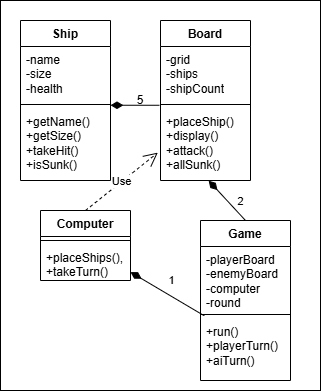

The diagram above was exported from draw.io. Its source (the exported page's mxGraphModel, read from the mxfile embedded in the PNG):
<mxGraphModel dx="693" dy="350" grid="1" gridSize="10" guides="1" tooltips="1" connect="1" arrows="1" fold="1" page="1" pageScale="1" pageWidth="827" pageHeight="1169" background="#ffffff" math="0" shadow="0">
  <root>
    <mxCell id="0" />
    <mxCell id="1" parent="0" />
    <mxCell id="M1AGlhvUajLDGt3aJgPx-1" parent="1" style="swimlane;fontStyle=1;align=center;verticalAlign=top;childLayout=stackLayout;horizontal=1;startSize=26;horizontalStack=0;resizeParent=1;resizeParentMax=0;resizeLast=0;collapsible=1;marginBottom=0;whiteSpace=wrap;html=1;rounded=0;" value="Ship" vertex="1">
      <mxGeometry height="160" width="90" x="50" y="80" as="geometry" />
    </mxCell>
    <mxCell id="M1AGlhvUajLDGt3aJgPx-2" parent="M1AGlhvUajLDGt3aJgPx-1" style="text;strokeColor=none;fillColor=none;align=left;verticalAlign=top;spacingLeft=4;spacingRight=4;overflow=hidden;rotatable=0;points=[[0,0.5],[1,0.5]];portConstraint=eastwest;whiteSpace=wrap;html=1;rounded=0;" value="-name&lt;div&gt;-size&lt;/div&gt;&lt;div&gt;-health&lt;/div&gt;" vertex="1">
      <mxGeometry height="54" width="90" y="26" as="geometry" />
    </mxCell>
    <mxCell id="M1AGlhvUajLDGt3aJgPx-3" parent="M1AGlhvUajLDGt3aJgPx-1" style="line;strokeWidth=1;fillColor=none;align=left;verticalAlign=middle;spacingTop=-1;spacingLeft=3;spacingRight=3;rotatable=0;labelPosition=right;points=[];portConstraint=eastwest;strokeColor=inherit;rounded=0;" value="" vertex="1">
      <mxGeometry height="8" width="90" y="80" as="geometry" />
    </mxCell>
    <mxCell id="M1AGlhvUajLDGt3aJgPx-4" parent="M1AGlhvUajLDGt3aJgPx-1" style="text;strokeColor=none;fillColor=none;align=left;verticalAlign=top;spacingLeft=4;spacingRight=4;overflow=hidden;rotatable=0;points=[[0,0.5],[1,0.5]];portConstraint=eastwest;whiteSpace=wrap;html=1;rounded=0;" value="+getName() +getSize() +takeHit()&lt;div&gt;+isSunk()&lt;/div&gt;" vertex="1">
      <mxGeometry height="72" width="90" y="88" as="geometry" />
    </mxCell>
    <mxCell id="M1AGlhvUajLDGt3aJgPx-5" parent="1" style="swimlane;fontStyle=1;align=center;verticalAlign=top;childLayout=stackLayout;horizontal=1;startSize=26;horizontalStack=0;resizeParent=1;resizeParentMax=0;resizeLast=0;collapsible=1;marginBottom=0;whiteSpace=wrap;html=1;rounded=0;" value="Computer" vertex="1">
      <mxGeometry height="70" width="90" x="70" y="270" as="geometry" />
    </mxCell>
    <mxCell id="M1AGlhvUajLDGt3aJgPx-7" parent="M1AGlhvUajLDGt3aJgPx-5" style="line;strokeWidth=1;fillColor=none;align=left;verticalAlign=middle;spacingTop=-1;spacingLeft=3;spacingRight=3;rotatable=0;labelPosition=right;points=[];portConstraint=eastwest;strokeColor=inherit;rounded=0;" value="" vertex="1">
      <mxGeometry height="8" width="90" y="26" as="geometry" />
    </mxCell>
    <mxCell id="M1AGlhvUajLDGt3aJgPx-8" parent="M1AGlhvUajLDGt3aJgPx-5" style="text;strokeColor=none;fillColor=none;align=left;verticalAlign=top;spacingLeft=4;spacingRight=4;overflow=hidden;rotatable=0;points=[[0,0.5],[1,0.5]];portConstraint=eastwest;whiteSpace=wrap;html=1;rounded=0;" value="+placeShips(), +takeTurn()" vertex="1">
      <mxGeometry height="36" width="90" y="34" as="geometry" />
    </mxCell>
    <mxCell id="M1AGlhvUajLDGt3aJgPx-9" parent="1" style="swimlane;fontStyle=1;align=center;verticalAlign=top;childLayout=stackLayout;horizontal=1;startSize=26;horizontalStack=0;resizeParent=1;resizeParentMax=0;resizeLast=0;collapsible=1;marginBottom=0;whiteSpace=wrap;html=1;rounded=0;" value="Board" vertex="1">
      <mxGeometry height="160" width="90" x="190" y="80" as="geometry" />
    </mxCell>
    <mxCell id="M1AGlhvUajLDGt3aJgPx-10" parent="M1AGlhvUajLDGt3aJgPx-9" style="text;strokeColor=none;fillColor=none;align=left;verticalAlign=top;spacingLeft=4;spacingRight=4;overflow=hidden;rotatable=0;points=[[0,0.5],[1,0.5]];portConstraint=eastwest;whiteSpace=wrap;html=1;rounded=0;" value="-grid&lt;div&gt;-ships&lt;div&gt;-shipCount&lt;/div&gt;&lt;/div&gt;" vertex="1">
      <mxGeometry height="54" width="90" y="26" as="geometry" />
    </mxCell>
    <mxCell id="M1AGlhvUajLDGt3aJgPx-11" parent="M1AGlhvUajLDGt3aJgPx-9" style="line;strokeWidth=1;fillColor=none;align=left;verticalAlign=middle;spacingTop=-1;spacingLeft=3;spacingRight=3;rotatable=0;labelPosition=right;points=[];portConstraint=eastwest;strokeColor=inherit;rounded=0;" value="" vertex="1">
      <mxGeometry height="8" width="90" y="80" as="geometry" />
    </mxCell>
    <mxCell id="M1AGlhvUajLDGt3aJgPx-12" parent="M1AGlhvUajLDGt3aJgPx-9" style="text;strokeColor=none;fillColor=none;align=left;verticalAlign=top;spacingLeft=4;spacingRight=4;overflow=hidden;rotatable=0;points=[[0,0.5],[1,0.5]];portConstraint=eastwest;whiteSpace=wrap;html=1;rounded=0;" value="+placeShip()&lt;div&gt;+display()&lt;/div&gt;&lt;div&gt;+attack()&lt;/div&gt;&lt;div&gt;+allSunk()&lt;/div&gt;" vertex="1">
      <mxGeometry height="72" width="90" y="88" as="geometry" />
    </mxCell>
    <mxCell id="M1AGlhvUajLDGt3aJgPx-13" parent="1" style="swimlane;fontStyle=1;align=center;verticalAlign=top;childLayout=stackLayout;horizontal=1;startSize=26;horizontalStack=0;resizeParent=1;resizeParentMax=0;resizeLast=0;collapsible=1;marginBottom=0;whiteSpace=wrap;html=1;rounded=0;" value="Game" vertex="1">
      <mxGeometry height="160" width="90" x="230" y="280" as="geometry" />
    </mxCell>
    <mxCell id="M1AGlhvUajLDGt3aJgPx-14" parent="M1AGlhvUajLDGt3aJgPx-13" style="text;strokeColor=none;fillColor=none;align=left;verticalAlign=top;spacingLeft=4;spacingRight=4;overflow=hidden;rotatable=0;points=[[0,0.5],[1,0.5]];portConstraint=eastwest;whiteSpace=wrap;html=1;rounded=0;" value="-playerBoard&lt;div&gt;-enemyBoard&lt;div&gt;-computer&lt;/div&gt;&lt;div&gt;-round&lt;/div&gt;&lt;/div&gt;" vertex="1">
      <mxGeometry height="64" width="90" y="26" as="geometry" />
    </mxCell>
    <mxCell id="M1AGlhvUajLDGt3aJgPx-15" parent="M1AGlhvUajLDGt3aJgPx-13" style="line;strokeWidth=1;fillColor=none;align=left;verticalAlign=middle;spacingTop=-1;spacingLeft=3;spacingRight=3;rotatable=0;labelPosition=right;points=[];portConstraint=eastwest;strokeColor=inherit;rounded=0;" value="" vertex="1">
      <mxGeometry height="8" width="90" y="90" as="geometry" />
    </mxCell>
    <mxCell id="M1AGlhvUajLDGt3aJgPx-16" parent="M1AGlhvUajLDGt3aJgPx-13" style="text;strokeColor=none;fillColor=none;align=left;verticalAlign=top;spacingLeft=4;spacingRight=4;overflow=hidden;rotatable=0;points=[[0,0.5],[1,0.5]];portConstraint=eastwest;whiteSpace=wrap;html=1;rounded=0;" value="+run()&lt;div&gt;&lt;span style=&quot;background-color: transparent; color: light-dark(rgb(0, 0, 0), rgb(255, 255, 255));&quot;&gt;+playerTurn()&lt;/span&gt;&lt;/div&gt;&lt;div&gt;&lt;span style=&quot;background-color: transparent; color: light-dark(rgb(0, 0, 0), rgb(255, 255, 255));&quot;&gt;+aiTurn()&lt;/span&gt;&lt;/div&gt;" vertex="1">
      <mxGeometry height="62" width="90" y="98" as="geometry" />
    </mxCell>
    <mxCell id="M1AGlhvUajLDGt3aJgPx-19" edge="1" parent="1" source="M1AGlhvUajLDGt3aJgPx-12" style="endArrow=diamondThin;endFill=1;endSize=10;html=1;rounded=0;exitX=-0.011;exitY=-0.045;exitDx=0;exitDy=0;exitPerimeter=0;entryX=1;entryY=1.088;entryDx=0;entryDy=0;entryPerimeter=0;" target="M1AGlhvUajLDGt3aJgPx-2" value="">
      <mxGeometry relative="1" width="160" as="geometry">
        <mxPoint x="280" y="310" as="sourcePoint" />
        <mxPoint x="440" y="310" as="targetPoint" />
      </mxGeometry>
    </mxCell>
    <mxCell id="M1AGlhvUajLDGt3aJgPx-20" edge="1" parent="1" source="M1AGlhvUajLDGt3aJgPx-13" style="endArrow=diamondThin;endFill=1;endSize=10;html=1;rounded=0;entryX=0.535;entryY=1.002;entryDx=0;entryDy=0;entryPerimeter=0;exitX=0.5;exitY=0;exitDx=0;exitDy=0;" target="M1AGlhvUajLDGt3aJgPx-12" value="">
      <mxGeometry relative="1" width="160" as="geometry">
        <mxPoint x="280" y="270" as="sourcePoint" />
        <mxPoint x="300" y="260" as="targetPoint" />
      </mxGeometry>
    </mxCell>
    <mxCell id="M1AGlhvUajLDGt3aJgPx-26" connectable="0" parent="M1AGlhvUajLDGt3aJgPx-20" style="edgeLabel;html=1;align=center;verticalAlign=middle;resizable=0;points=[];rounded=0;" value="2" vertex="1">
      <mxGeometry relative="1" x="-0.0116" as="geometry">
        <mxPoint x="13" as="offset" />
      </mxGeometry>
    </mxCell>
    <mxCell id="M1AGlhvUajLDGt3aJgPx-22" edge="1" parent="1" source="M1AGlhvUajLDGt3aJgPx-16" style="endArrow=diamondThin;endFill=1;endSize=10;html=1;rounded=0;exitX=0.042;exitY=-0.044;exitDx=0;exitDy=0;exitPerimeter=0;" target="M1AGlhvUajLDGt3aJgPx-5" value="">
      <mxGeometry relative="1" width="160" as="geometry">
        <mxPoint x="249" y="300" as="sourcePoint" />
        <mxPoint x="200" y="300" as="targetPoint" />
      </mxGeometry>
    </mxCell>
    <mxCell id="M1AGlhvUajLDGt3aJgPx-27" connectable="0" parent="M1AGlhvUajLDGt3aJgPx-22" style="edgeLabel;html=1;align=center;verticalAlign=middle;resizable=0;points=[];rounded=0;" value="1" vertex="1">
      <mxGeometry relative="1" x="-0.0371" y="-1" as="geometry">
        <mxPoint x="1" y="-14" as="offset" />
      </mxGeometry>
    </mxCell>
    <mxCell id="M1AGlhvUajLDGt3aJgPx-23" edge="1" parent="1" source="M1AGlhvUajLDGt3aJgPx-5" style="endArrow=open;endSize=12;dashed=1;html=1;rounded=0;exitX=0.5;exitY=0;exitDx=0;exitDy=0;entryX=-0.03;entryY=0.613;entryDx=0;entryDy=0;entryPerimeter=0;" target="M1AGlhvUajLDGt3aJgPx-12" value="Use">
      <mxGeometry relative="1" width="160" as="geometry">
        <mxPoint x="280" y="210" as="sourcePoint" />
        <mxPoint x="440" y="210" as="targetPoint" />
      </mxGeometry>
    </mxCell>
    <mxCell id="M1AGlhvUajLDGt3aJgPx-24" parent="1" style="text;html=1;whiteSpace=wrap;strokeColor=none;fillColor=none;align=center;verticalAlign=middle;rounded=0;" value="5" vertex="1">
      <mxGeometry height="30" width="60" x="140" y="145" as="geometry" />
    </mxCell>
    <mxCell id="M1AGlhvUajLDGt3aJgPx-28" parent="1" style="verticalLabelPosition=bottom;verticalAlign=top;html=1;shape=mxgraph.basic.rect;fillColor2=none;strokeWidth=1;size=20;indent=5;fillColor=none;" value="" vertex="1">
      <mxGeometry height="390" width="320" x="30" y="60" as="geometry" />
    </mxCell>
  </root>
</mxGraphModel>